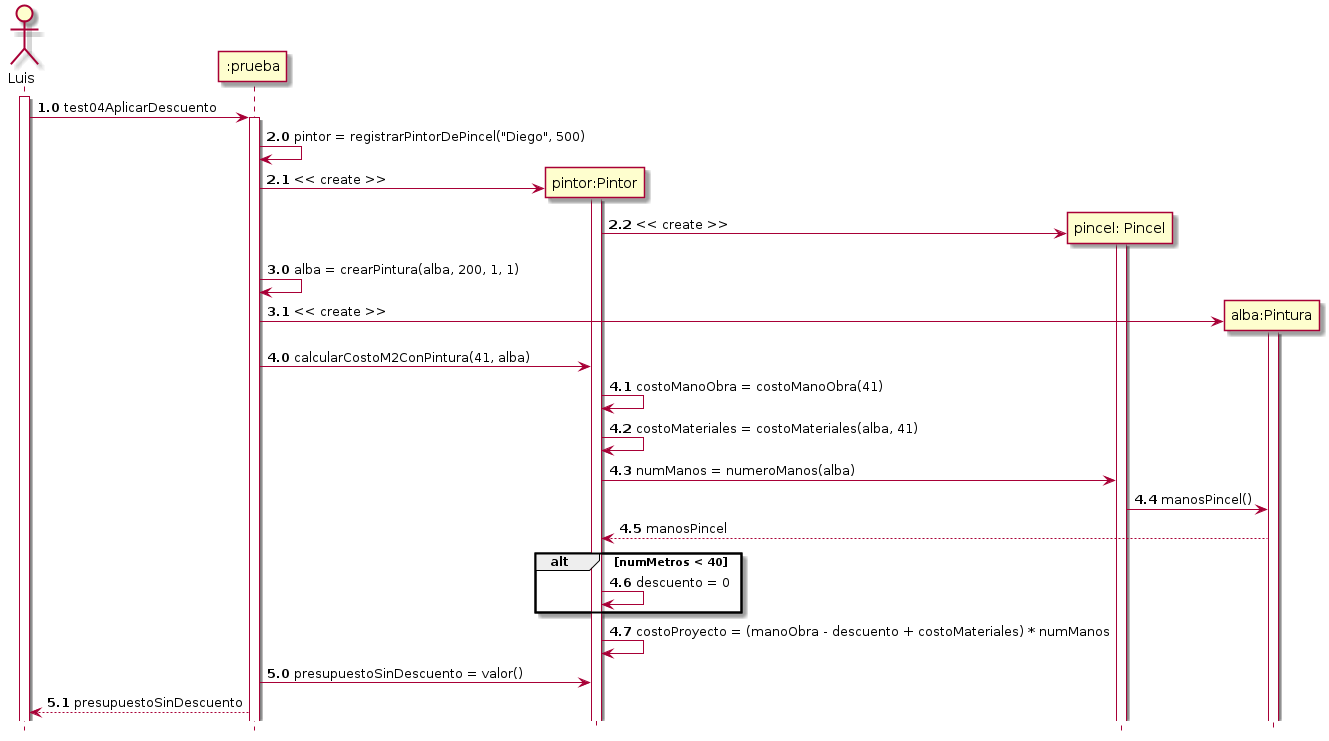

The diagram above was rendered by PlantUML. Its source (embedded in the PNG):
@startuml test04AplicarDescuentoMas40M2
    hide footbox
    skinparam classAttributeIconSize 0
   
    autonumber 1.0
    actor Luis
    activate Luis
    Luis -> ":prueba" as prueba: test04AplicarDescuento
    activate prueba

    autonumber 2.0
    prueba -> prueba: pintor = registrarPintorDePincel("Diego", 500)

    create "pintor:Pintor" as pintor
    prueba -> pintor: << create >>
    activate pintor

    create "pincel: Pincel" as pincel
    pintor -> pincel: << create >>
    activate pincel

    autonumber 3.0
    prueba -> prueba: alba = crearPintura(alba, 200, 1, 1)

    create "alba:Pintura" as alba
    prueba -> alba: << create >>
    activate alba

    autonumber 4.0
    prueba -> pintor: calcularCostoM2ConPintura(41, alba)


    pintor -> pintor: costoManoObra = costoManoObra(41)
    pintor -> pintor: costoMateriales = costoMateriales(alba, 41)

    pintor -> pincel: numManos = numeroManos(alba)
    pincel -> alba: manosPincel()
    alba --> pintor: manosPincel

    alt numMetros < 40
        pintor -> pintor: descuento = 0
    end

    pintor -> pintor: costoProyecto = (manoObra - descuento + costoMateriales) * numManos


    autonumber 5.0
    prueba -> pintor: presupuestoSinDescuento = valor()    
    prueba --> Luis: presupuestoSinDescuento

@enduml